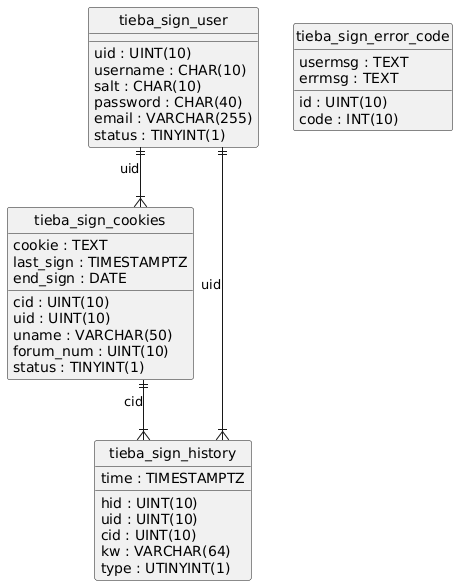

The diagram above was rendered by PlantUML. Its source (embedded in the PNG):
@startuml
hide circle
skinparam linetype ortho

entity "tieba_sign_user" as tieba_sign_user {
  uid : UINT(10)
  username : CHAR(10)
  salt : CHAR(10)
  password : CHAR(40)
  email : VARCHAR(255)
  status : TINYINT(1)
}

entity "tieba_sign_cookies" as tieba_sign_cookies {
  cid : UINT(10)
  uid : UINT(10)
  uname : VARCHAR(50)
  cookie : TEXT
  last_sign : TIMESTAMPTZ
  end_sign : DATE
  forum_num : UINT(10)
  status : TINYINT(1)
}

entity "tieba_sign_history" as tieba_sign_history {
  hid : UINT(10)
  uid : UINT(10)
  cid : UINT(10)
  kw : VARCHAR(64)
  type : UTINYINT(1)
  time : TIMESTAMPTZ
}

entity "tieba_sign_error_code" as tieba_sign_error_code {
  id : UINT(10)
  code : INT(10)
  usermsg : TEXT
  errmsg : TEXT
}

tieba_sign_user ||--|{ tieba_sign_cookies : "uid"
tieba_sign_user ||--|{ tieba_sign_history : "uid"
tieba_sign_cookies ||--|{ tieba_sign_history : "cid"
@enduml